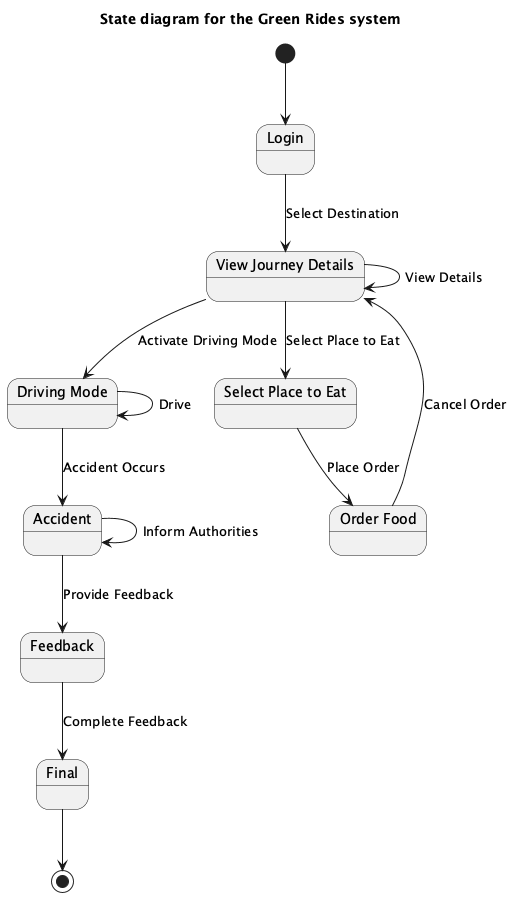

The diagram above was rendered by PlantUML. Its source (embedded in the PNG):
@startuml
title State diagram for the Green Rides system

[*] --> Login

state "Login" as Login
state "View Journey Details" as ViewJourneyDetails
state "Driving Mode" as DrivingMode
state "Select Place to Eat" as SelectPlaceToEat
state "Order Food" as OrderFood
state "Accident" as Accident
state "Feedback" as Feedback
state "Final" as Final

Login --> ViewJourneyDetails : Select Destination
ViewJourneyDetails --> ViewJourneyDetails : View Details
ViewJourneyDetails --> DrivingMode : Activate Driving Mode
ViewJourneyDetails --> SelectPlaceToEat : Select Place to Eat

DrivingMode --> DrivingMode : Drive
DrivingMode --> Accident : Accident Occurs
Accident --> Accident : Inform Authorities
Accident --> Feedback : Provide Feedback

SelectPlaceToEat --> OrderFood : Place Order
OrderFood --> ViewJourneyDetails : Cancel Order

Feedback --> Final : Complete Feedback
Final --> [*]

@enduml